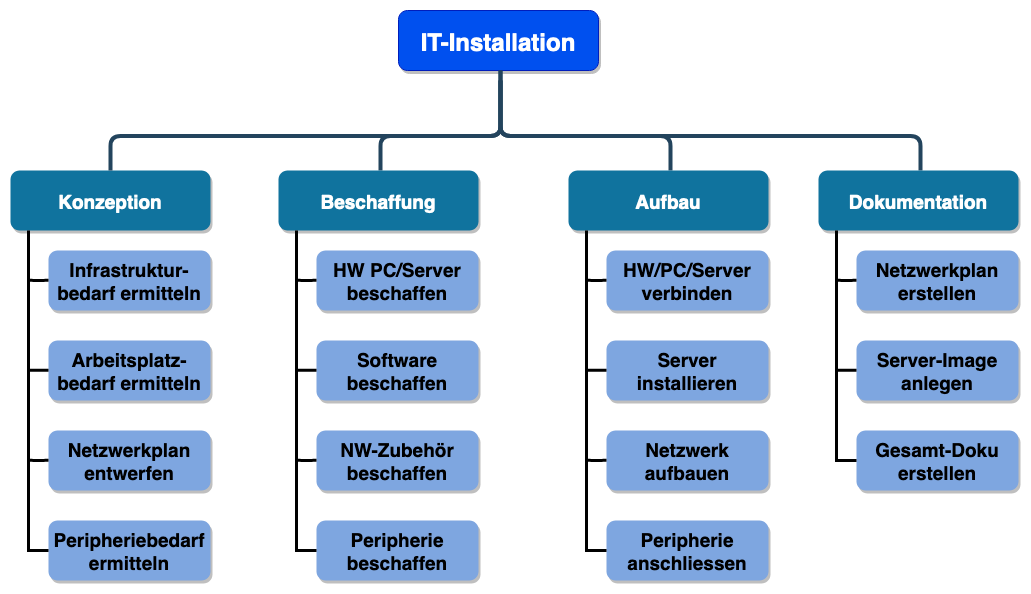

The diagram above was exported from draw.io. Its source (the exported page's mxGraphModel, read from the mxfile embedded in the PNG):
<mxGraphModel dx="1156" dy="662" grid="1" gridSize="10" guides="1" tooltips="1" connect="1" arrows="1" fold="1" page="1" pageScale="1" pageWidth="827" pageHeight="1169" math="0" shadow="0">
  <root>
    <mxCell id="0" />
    <mxCell id="1" parent="0" />
    <mxCell id="FNWcu9YsAkLJZRxLm2RQ-1" value="IT-Installation" style="rounded=1;fillColor=#0050ef;strokeColor=#001DBC;shadow=1;fontStyle=1;fontSize=24;fontColor=#ffffff;" vertex="1" parent="1">
      <mxGeometry x="670" y="430" width="200" height="60" as="geometry" />
    </mxCell>
    <mxCell id="FNWcu9YsAkLJZRxLm2RQ-2" value="Konzeption" style="rounded=1;fillColor=#10739E;strokeColor=none;shadow=1;gradientColor=none;fontStyle=1;fontColor=#FFFFFF;fontSize=19;" vertex="1" parent="1">
      <mxGeometry x="282" y="590" width="200" height="60" as="geometry" />
    </mxCell>
    <mxCell id="FNWcu9YsAkLJZRxLm2RQ-3" value="Infrastruktur-&#10;bedarf ermitteln" style="rounded=1;strokeColor=none;shadow=1;gradientColor=none;fontStyle=1;fontSize=19;fillColor=#7EA6E0;" vertex="1" parent="1">
      <mxGeometry x="320" y="670" width="162" height="60" as="geometry" />
    </mxCell>
    <mxCell id="FNWcu9YsAkLJZRxLm2RQ-4" value="Arbeitsplatz-&#10;bedarf ermitteln" style="rounded=1;strokeColor=none;shadow=1;gradientColor=none;fontStyle=1;fontSize=19;fillColor=#7EA6E0;" vertex="1" parent="1">
      <mxGeometry x="320" y="760" width="162" height="60" as="geometry" />
    </mxCell>
    <mxCell id="FNWcu9YsAkLJZRxLm2RQ-5" value="Netzwerkplan&#10;entwerfen" style="rounded=1;strokeColor=none;shadow=1;gradientColor=none;fontStyle=1;fontSize=19;fillColor=#7EA6E0;" vertex="1" parent="1">
      <mxGeometry x="320" y="850" width="162" height="60" as="geometry" />
    </mxCell>
    <mxCell id="FNWcu9YsAkLJZRxLm2RQ-6" value="Peripheriebedarf&#10;ermitteln" style="rounded=1;strokeColor=none;shadow=1;gradientColor=none;fontStyle=1;fontSize=19;fillColor=#7EA6E0;" vertex="1" parent="1">
      <mxGeometry x="320" y="940" width="162" height="60" as="geometry" />
    </mxCell>
    <mxCell id="FNWcu9YsAkLJZRxLm2RQ-7" value="" style="edgeStyle=elbowEdgeStyle;elbow=vertical;strokeWidth=4;endArrow=none;endFill=0;fontStyle=1;strokeColor=#23445D;" edge="1" parent="1">
      <mxGeometry x="22" y="165.5" width="100" height="100" as="geometry">
        <mxPoint x="772" y="490" as="sourcePoint" />
        <mxPoint x="382" y="590" as="targetPoint" />
        <Array as="points">
          <mxPoint x="552" y="555.5" />
        </Array>
      </mxGeometry>
    </mxCell>
    <mxCell id="FNWcu9YsAkLJZRxLm2RQ-8" value="" style="edgeStyle=elbowEdgeStyle;elbow=vertical;strokeWidth=4;endArrow=none;endFill=0;fontStyle=1;strokeColor=#23445D;" edge="1" parent="1">
      <mxGeometry x="22" y="165.5" width="100" height="100" as="geometry">
        <mxPoint x="772" y="500" as="sourcePoint" />
        <mxPoint x="1192" y="590" as="targetPoint" />
        <Array as="points">
          <mxPoint x="972" y="555.5" />
        </Array>
      </mxGeometry>
    </mxCell>
    <mxCell id="FNWcu9YsAkLJZRxLm2RQ-9" value="" style="edgeStyle=elbowEdgeStyle;elbow=vertical;strokeWidth=4;endArrow=none;endFill=0;fontStyle=1;strokeColor=#23445D;" edge="1" parent="1">
      <mxGeometry x="22" y="165.5" width="100" height="100" as="geometry">
        <mxPoint x="772" y="500" as="sourcePoint" />
        <mxPoint x="652" y="590" as="targetPoint" />
        <Array as="points">
          <mxPoint x="652" y="555.5" />
        </Array>
      </mxGeometry>
    </mxCell>
    <mxCell id="FNWcu9YsAkLJZRxLm2RQ-10" value="" style="edgeStyle=elbowEdgeStyle;elbow=vertical;strokeWidth=4;endArrow=none;endFill=0;fontStyle=1;strokeColor=#23445D;" edge="1" parent="1">
      <mxGeometry x="22" y="165.5" width="100" height="100" as="geometry">
        <mxPoint x="772" y="490" as="sourcePoint" />
        <mxPoint x="942" y="590" as="targetPoint" />
        <Array as="points">
          <mxPoint x="942" y="555.5" />
        </Array>
      </mxGeometry>
    </mxCell>
    <mxCell id="FNWcu9YsAkLJZRxLm2RQ-11" style="edgeStyle=orthogonalEdgeStyle;rounded=0;orthogonalLoop=1;jettySize=auto;html=1;strokeWidth=3;endArrow=none;endFill=0;entryX=0;entryY=0.5;entryDx=0;entryDy=0;" edge="1" parent="1" target="FNWcu9YsAkLJZRxLm2RQ-6">
      <mxGeometry relative="1" as="geometry">
        <mxPoint x="300" y="650" as="sourcePoint" />
        <mxPoint x="300" y="970.5" as="targetPoint" />
        <Array as="points">
          <mxPoint x="300" y="970.5" />
        </Array>
      </mxGeometry>
    </mxCell>
    <mxCell id="FNWcu9YsAkLJZRxLm2RQ-12" style="edgeStyle=orthogonalEdgeStyle;rounded=0;orthogonalLoop=1;jettySize=auto;html=1;strokeWidth=3;endArrow=none;endFill=0;" edge="1" parent="1">
      <mxGeometry relative="1" as="geometry">
        <mxPoint x="300" y="879.8599999999999" as="sourcePoint" />
        <mxPoint x="320" y="879.8599999999999" as="targetPoint" />
        <Array as="points">
          <mxPoint x="310" y="879.86" />
          <mxPoint x="310" y="879.86" />
        </Array>
      </mxGeometry>
    </mxCell>
    <mxCell id="FNWcu9YsAkLJZRxLm2RQ-13" style="edgeStyle=orthogonalEdgeStyle;rounded=0;orthogonalLoop=1;jettySize=auto;html=1;strokeWidth=3;endArrow=none;endFill=0;" edge="1" parent="1">
      <mxGeometry relative="1" as="geometry">
        <mxPoint x="300" y="789.8299999999999" as="sourcePoint" />
        <mxPoint x="320" y="789.8299999999999" as="targetPoint" />
        <Array as="points">
          <mxPoint x="310" y="789.83" />
          <mxPoint x="310" y="789.83" />
        </Array>
      </mxGeometry>
    </mxCell>
    <mxCell id="FNWcu9YsAkLJZRxLm2RQ-14" style="edgeStyle=orthogonalEdgeStyle;rounded=0;orthogonalLoop=1;jettySize=auto;html=1;strokeWidth=3;endArrow=none;endFill=0;" edge="1" parent="1">
      <mxGeometry relative="1" as="geometry">
        <mxPoint x="300" y="699.8599999999999" as="sourcePoint" />
        <mxPoint x="320" y="699.8599999999999" as="targetPoint" />
        <Array as="points">
          <mxPoint x="310" y="699.86" />
          <mxPoint x="310" y="699.86" />
        </Array>
      </mxGeometry>
    </mxCell>
    <mxCell id="FNWcu9YsAkLJZRxLm2RQ-15" value="Beschaffung" style="rounded=1;fillColor=#10739E;strokeColor=none;shadow=1;gradientColor=none;fontStyle=1;fontColor=#FFFFFF;fontSize=19;" vertex="1" parent="1">
      <mxGeometry x="550" y="590" width="200" height="60" as="geometry" />
    </mxCell>
    <mxCell id="FNWcu9YsAkLJZRxLm2RQ-16" value="HW PC/Server&#10;beschaffen" style="rounded=1;strokeColor=none;shadow=1;gradientColor=none;fontStyle=1;fontSize=19;fillColor=#7EA6E0;" vertex="1" parent="1">
      <mxGeometry x="588" y="670" width="162" height="60" as="geometry" />
    </mxCell>
    <mxCell id="FNWcu9YsAkLJZRxLm2RQ-17" value="Software&#10;beschaffen" style="rounded=1;strokeColor=none;shadow=1;gradientColor=none;fontStyle=1;fontSize=19;fillColor=#7EA6E0;" vertex="1" parent="1">
      <mxGeometry x="588" y="760" width="162" height="60" as="geometry" />
    </mxCell>
    <mxCell id="FNWcu9YsAkLJZRxLm2RQ-18" value="NW-Zubehör&#10;beschaffen" style="rounded=1;strokeColor=none;shadow=1;gradientColor=none;fontStyle=1;fontSize=19;fillColor=#7EA6E0;" vertex="1" parent="1">
      <mxGeometry x="588" y="850" width="162" height="60" as="geometry" />
    </mxCell>
    <mxCell id="FNWcu9YsAkLJZRxLm2RQ-19" value="Peripherie&#10;beschaffen" style="rounded=1;strokeColor=none;shadow=1;gradientColor=none;fontStyle=1;fontSize=19;fillColor=#7EA6E0;" vertex="1" parent="1">
      <mxGeometry x="588" y="940" width="162" height="60" as="geometry" />
    </mxCell>
    <mxCell id="FNWcu9YsAkLJZRxLm2RQ-20" style="edgeStyle=orthogonalEdgeStyle;rounded=0;orthogonalLoop=1;jettySize=auto;html=1;strokeWidth=3;endArrow=none;endFill=0;entryX=0;entryY=0.5;entryDx=0;entryDy=0;" edge="1" parent="1" target="FNWcu9YsAkLJZRxLm2RQ-19">
      <mxGeometry relative="1" as="geometry">
        <mxPoint x="568" y="650" as="sourcePoint" />
        <mxPoint x="568" y="970.5" as="targetPoint" />
        <Array as="points">
          <mxPoint x="568" y="970.5" />
        </Array>
      </mxGeometry>
    </mxCell>
    <mxCell id="FNWcu9YsAkLJZRxLm2RQ-21" style="edgeStyle=orthogonalEdgeStyle;rounded=0;orthogonalLoop=1;jettySize=auto;html=1;strokeWidth=3;endArrow=none;endFill=0;" edge="1" parent="1">
      <mxGeometry relative="1" as="geometry">
        <mxPoint x="568" y="879.8599999999997" as="sourcePoint" />
        <mxPoint x="588" y="879.8599999999997" as="targetPoint" />
        <Array as="points">
          <mxPoint x="578" y="879.86" />
          <mxPoint x="578" y="879.86" />
        </Array>
      </mxGeometry>
    </mxCell>
    <mxCell id="FNWcu9YsAkLJZRxLm2RQ-22" style="edgeStyle=orthogonalEdgeStyle;rounded=0;orthogonalLoop=1;jettySize=auto;html=1;strokeWidth=3;endArrow=none;endFill=0;" edge="1" parent="1">
      <mxGeometry relative="1" as="geometry">
        <mxPoint x="568" y="789.8299999999999" as="sourcePoint" />
        <mxPoint x="588" y="789.8299999999999" as="targetPoint" />
        <Array as="points">
          <mxPoint x="578" y="789.83" />
          <mxPoint x="578" y="789.83" />
        </Array>
      </mxGeometry>
    </mxCell>
    <mxCell id="FNWcu9YsAkLJZRxLm2RQ-23" style="edgeStyle=orthogonalEdgeStyle;rounded=0;orthogonalLoop=1;jettySize=auto;html=1;strokeWidth=3;endArrow=none;endFill=0;" edge="1" parent="1">
      <mxGeometry relative="1" as="geometry">
        <mxPoint x="568" y="699.8599999999997" as="sourcePoint" />
        <mxPoint x="588" y="699.8599999999997" as="targetPoint" />
        <Array as="points">
          <mxPoint x="578" y="699.86" />
          <mxPoint x="578" y="699.86" />
        </Array>
      </mxGeometry>
    </mxCell>
    <mxCell id="FNWcu9YsAkLJZRxLm2RQ-24" value="Aufbau" style="rounded=1;fillColor=#10739E;strokeColor=none;shadow=1;gradientColor=none;fontStyle=1;fontColor=#FFFFFF;fontSize=19;" vertex="1" parent="1">
      <mxGeometry x="840" y="590" width="200" height="60" as="geometry" />
    </mxCell>
    <mxCell id="FNWcu9YsAkLJZRxLm2RQ-25" value="HW/PC/Server&#10;verbinden" style="rounded=1;strokeColor=none;shadow=1;gradientColor=none;fontStyle=1;fontSize=19;fillColor=#7EA6E0;" vertex="1" parent="1">
      <mxGeometry x="878" y="670" width="162" height="60" as="geometry" />
    </mxCell>
    <mxCell id="FNWcu9YsAkLJZRxLm2RQ-26" value="Server &#10;installieren" style="rounded=1;strokeColor=none;shadow=1;gradientColor=none;fontStyle=1;fontSize=19;fillColor=#7EA6E0;" vertex="1" parent="1">
      <mxGeometry x="878" y="760" width="162" height="60" as="geometry" />
    </mxCell>
    <mxCell id="FNWcu9YsAkLJZRxLm2RQ-27" value="Netzwerk&#10;aufbauen" style="rounded=1;strokeColor=none;shadow=1;gradientColor=none;fontStyle=1;fontSize=19;fillColor=#7EA6E0;" vertex="1" parent="1">
      <mxGeometry x="878" y="850" width="162" height="60" as="geometry" />
    </mxCell>
    <mxCell id="FNWcu9YsAkLJZRxLm2RQ-28" value="Peripherie&#10;anschliessen" style="rounded=1;strokeColor=none;shadow=1;gradientColor=none;fontStyle=1;fontSize=19;fillColor=#7EA6E0;" vertex="1" parent="1">
      <mxGeometry x="878" y="940" width="162" height="60" as="geometry" />
    </mxCell>
    <mxCell id="FNWcu9YsAkLJZRxLm2RQ-29" style="edgeStyle=orthogonalEdgeStyle;rounded=0;orthogonalLoop=1;jettySize=auto;html=1;strokeWidth=3;endArrow=none;endFill=0;entryX=0;entryY=0.5;entryDx=0;entryDy=0;" edge="1" parent="1" target="FNWcu9YsAkLJZRxLm2RQ-28">
      <mxGeometry relative="1" as="geometry">
        <mxPoint x="858" y="650" as="sourcePoint" />
        <mxPoint x="858" y="970.5" as="targetPoint" />
        <Array as="points">
          <mxPoint x="858" y="970.5" />
        </Array>
      </mxGeometry>
    </mxCell>
    <mxCell id="FNWcu9YsAkLJZRxLm2RQ-30" style="edgeStyle=orthogonalEdgeStyle;rounded=0;orthogonalLoop=1;jettySize=auto;html=1;strokeWidth=3;endArrow=none;endFill=0;" edge="1" parent="1">
      <mxGeometry relative="1" as="geometry">
        <mxPoint x="858" y="879.8599999999997" as="sourcePoint" />
        <mxPoint x="878" y="879.8599999999997" as="targetPoint" />
        <Array as="points">
          <mxPoint x="868" y="879.86" />
          <mxPoint x="868" y="879.86" />
        </Array>
      </mxGeometry>
    </mxCell>
    <mxCell id="FNWcu9YsAkLJZRxLm2RQ-31" style="edgeStyle=orthogonalEdgeStyle;rounded=0;orthogonalLoop=1;jettySize=auto;html=1;strokeWidth=3;endArrow=none;endFill=0;" edge="1" parent="1">
      <mxGeometry relative="1" as="geometry">
        <mxPoint x="858" y="789.8299999999999" as="sourcePoint" />
        <mxPoint x="878" y="789.8299999999999" as="targetPoint" />
        <Array as="points">
          <mxPoint x="868" y="789.83" />
          <mxPoint x="868" y="789.83" />
        </Array>
      </mxGeometry>
    </mxCell>
    <mxCell id="FNWcu9YsAkLJZRxLm2RQ-32" style="edgeStyle=orthogonalEdgeStyle;rounded=0;orthogonalLoop=1;jettySize=auto;html=1;strokeWidth=3;endArrow=none;endFill=0;" edge="1" parent="1">
      <mxGeometry relative="1" as="geometry">
        <mxPoint x="858" y="699.8599999999997" as="sourcePoint" />
        <mxPoint x="878" y="699.8599999999997" as="targetPoint" />
        <Array as="points">
          <mxPoint x="868" y="699.86" />
          <mxPoint x="868" y="699.86" />
        </Array>
      </mxGeometry>
    </mxCell>
    <mxCell id="FNWcu9YsAkLJZRxLm2RQ-33" value="Dokumentation" style="rounded=1;fillColor=#10739E;strokeColor=none;shadow=1;gradientColor=none;fontStyle=1;fontColor=#FFFFFF;fontSize=19;" vertex="1" parent="1">
      <mxGeometry x="1090" y="590" width="200" height="60" as="geometry" />
    </mxCell>
    <mxCell id="FNWcu9YsAkLJZRxLm2RQ-34" value="Netzwerkplan&#10;erstellen" style="rounded=1;strokeColor=none;shadow=1;gradientColor=none;fontStyle=1;fontSize=19;fillColor=#7EA6E0;" vertex="1" parent="1">
      <mxGeometry x="1128" y="670" width="162" height="60" as="geometry" />
    </mxCell>
    <mxCell id="FNWcu9YsAkLJZRxLm2RQ-35" value="Server-Image&#10;anlegen" style="rounded=1;strokeColor=none;shadow=1;gradientColor=none;fontStyle=1;fontSize=19;fillColor=#7EA6E0;" vertex="1" parent="1">
      <mxGeometry x="1128" y="760" width="162" height="60" as="geometry" />
    </mxCell>
    <mxCell id="FNWcu9YsAkLJZRxLm2RQ-36" value="Gesamt-Doku&#10;erstellen" style="rounded=1;strokeColor=none;shadow=1;gradientColor=none;fontStyle=1;fontSize=19;fillColor=#7EA6E0;" vertex="1" parent="1">
      <mxGeometry x="1128" y="850" width="162" height="60" as="geometry" />
    </mxCell>
    <mxCell id="FNWcu9YsAkLJZRxLm2RQ-37" style="edgeStyle=orthogonalEdgeStyle;rounded=0;orthogonalLoop=1;jettySize=auto;html=1;strokeWidth=3;endArrow=none;endFill=0;entryX=0;entryY=0.5;entryDx=0;entryDy=0;" edge="1" parent="1">
      <mxGeometry relative="1" as="geometry">
        <mxPoint x="1108" y="650" as="sourcePoint" />
        <mxPoint x="1128" y="880" as="targetPoint" />
        <Array as="points">
          <mxPoint x="1108" y="880.5" />
        </Array>
      </mxGeometry>
    </mxCell>
    <mxCell id="FNWcu9YsAkLJZRxLm2RQ-38" style="edgeStyle=orthogonalEdgeStyle;rounded=0;orthogonalLoop=1;jettySize=auto;html=1;strokeWidth=3;endArrow=none;endFill=0;" edge="1" parent="1">
      <mxGeometry relative="1" as="geometry">
        <mxPoint x="1108" y="789.8299999999999" as="sourcePoint" />
        <mxPoint x="1128" y="789.8299999999999" as="targetPoint" />
        <Array as="points">
          <mxPoint x="1118" y="789.83" />
          <mxPoint x="1118" y="789.83" />
        </Array>
      </mxGeometry>
    </mxCell>
    <mxCell id="FNWcu9YsAkLJZRxLm2RQ-39" style="edgeStyle=orthogonalEdgeStyle;rounded=0;orthogonalLoop=1;jettySize=auto;html=1;strokeWidth=3;endArrow=none;endFill=0;" edge="1" parent="1">
      <mxGeometry relative="1" as="geometry">
        <mxPoint x="1108" y="699.8599999999997" as="sourcePoint" />
        <mxPoint x="1128" y="699.8599999999997" as="targetPoint" />
        <Array as="points">
          <mxPoint x="1118" y="699.86" />
          <mxPoint x="1118" y="699.86" />
        </Array>
      </mxGeometry>
    </mxCell>
  </root>
</mxGraphModel>